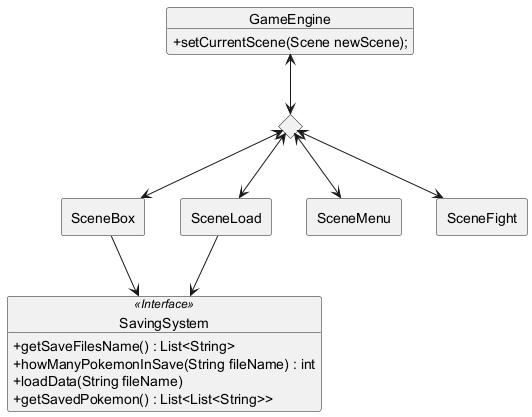

The diagram above was rendered by PlantUML. Its source (embedded in the PNG):
@startuml
skinparam classAttributeIconSize 0

allowmixing

skinparam rectangle {
  <<Class>> {
    BorderColor black
    BackgroundColor white
  }
}

object GameEngine{
    +setCurrentScene(Scene newScene);

}
rectangle SceneBox
rectangle SceneLoad
rectangle SceneMenu

rectangle SceneFight

object SavingSystem <<Interface>>{

    +getSaveFilesName() : List<String>

   
    +howManyPokemonInSave(String fileName) : int


    +loadData(String fileName) 

 
    +getSavedPokemon() : List<List<String>>
}

diamond SceneSelector

GameEngine <--> SceneSelector 
SceneSelector <--> SceneBox 
SceneSelector <--> SceneMenu 
SceneSelector <--> SceneLoad 
SceneLoad --> SavingSystem
SceneBox --> SavingSystem

SceneSelector <--> SceneFight 




@enduml